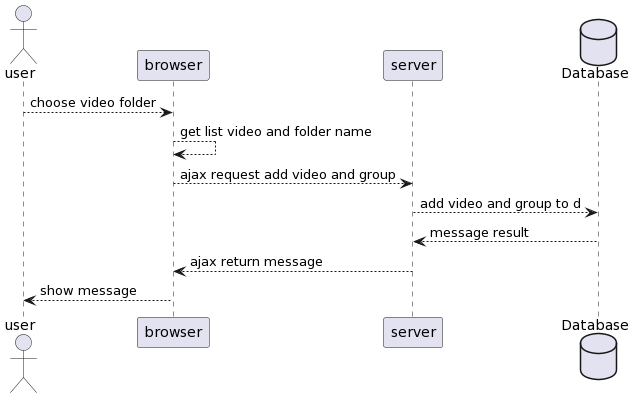

The diagram above was rendered by PlantUML. Its source (embedded in the PNG):
@startuml
actor user as u
participant browser as b
participant server as s
database Database as d
u --> b: choose video folder
b --> b: get list video and folder name
b --> s: ajax request add video and group
s --> d: add video and group to d
d --> s: message result
s --> b: ajax return message
b --> u: show message
@enduml